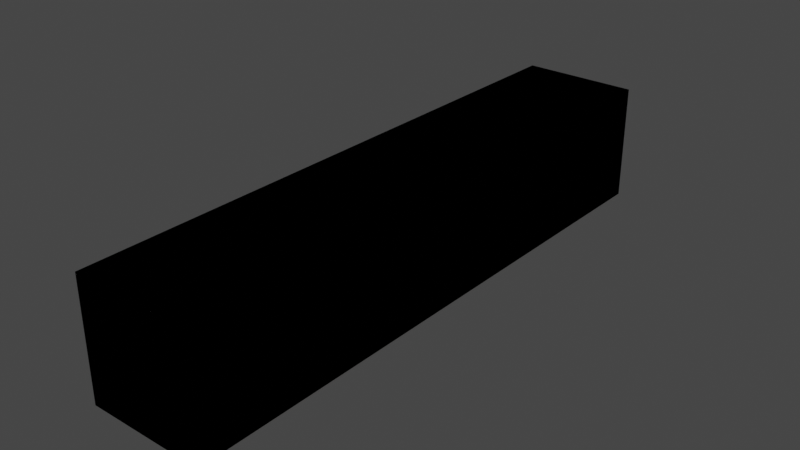 # Source: shippingcontainer.blend  (saved by Blender 3.4.6; exported with 4.5.12 LTS)
import bpy
from mathutils import Matrix  # noqa: F401  (used for matrix-valued properties, if any)

bpy.ops.wm.read_factory_settings(use_empty=True)
scene = bpy.context.scene
scene.name = 'Scene'

# ---- collections
col_collection = bpy.data.collections.new('Collection'); scene.collection.children.link(col_collection)

# ---- materials (node trees are filled in below, after node groups)
mat_material = bpy.data.materials.new('Material')
mat_material.alpha_threshold = 0.0
mat_material.use_transparent_shadow = False
mat_material.roughness = 0.5
mat_material.line_color = (0.0, 0.0, 0.0, 1.0)
mat_material_001 = bpy.data.materials.new('Material.001')
mat_material_001.alpha_threshold = 0.0
mat_material_001.use_transparent_shadow = False
mat_material_001.roughness = 0.5
mat_material_001.line_color = (0.0, 0.0, 0.0, 1.0)

# ---- material node trees
mat_material.use_nodes = True; mat_material.node_tree.nodes.clear()
_N = mat_material.node_tree.nodes; _L = mat_material.node_tree.links
n0 = _N.new('ShaderNodeOutputMaterial'); n0.name = 'Material Output'; n0.location = (300, 300)
n1 = _N.new('ShaderNodeBsdfPrincipled'); n1.name = 'Principled BSDF'; n1.location = (10, 300)
n1.distribution = 'GGX'
n1.subsurface_method = 'RANDOM_WALK_SKIN'
n1.inputs[3].default_value = 1.45
n1.inputs[27].default_value = (0.0, 0.0, 0.0, 1.0)
n1.inputs[28].default_value = 1.0
_L.new(n1.outputs[0], n0.inputs[0])
n0.is_active_output = True
mat_material_001.use_nodes = True; mat_material_001.node_tree.nodes.clear()
_N = mat_material_001.node_tree.nodes; _L = mat_material_001.node_tree.links
n0 = _N.new('ShaderNodeOutputMaterial'); n0.name = 'Material Output'; n0.location = (300, 300)
n1 = _N.new('ShaderNodeBsdfPrincipled'); n1.name = 'Principled BSDF'; n1.location = (10, 300)
n1.distribution = 'GGX'
n1.subsurface_method = 'RANDOM_WALK_SKIN'
n1.inputs[3].default_value = 1.45
n1.inputs[27].default_value = (0.0, 0.0, 0.0, 1.0)
n1.inputs[28].default_value = 1.0
_L.new(n1.outputs[0], n0.inputs[0])
n0.is_active_output = True

# ---- world
world_world = bpy.data.worlds.new('World'); scene.world = world_world
world_world.use_nodes = True; world_world.node_tree.nodes.clear()
_N = world_world.node_tree.nodes; _L = world_world.node_tree.links
n0 = _N.new('ShaderNodeOutputWorld'); n0.name = 'World Output'; n0.location = (300, 300)
n1 = _N.new('ShaderNodeBackground'); n1.name = 'Background'; n1.location = (10, 300)
n1.inputs[0].default_value = (0.05088, 0.05088, 0.05088, 1.0)
_L.new(n1.outputs[0], n0.inputs[0])
n0.is_active_output = True
world_world.color = (0.05088, 0.05088, 0.05088)
world_world.use_sun_shadow = False
world_world.sun_shadow_jitter_overblur = 0.0

# ---- meshes
me_cube = bpy.data.meshes.new('Cube')
me_cube.from_pydata([(-1.219, 6.096, 2.438), (-1.219, 6.096, -1.788e-07), (1.219, 6.096, 2.438), (1.219, 6.096, -1.788e-07), (-1.219, -6.096, 2.438), (-1.219, -6.096, 5.96e-08), (1.219, -6.096, 2.438), (1.219, -6.096, 5.96e-08)], [], [(2, 6, 7, 3), (7, 6, 4, 5), (1, 0, 2, 3), (4, 6, 2, 0), (7, 5, 1, 3), (1, 5, 4, 0)])
_uv = me_cube.uv_layers.new(name='UVMap')
_uv.uv.foreach_set('vector', [0.625, 0.75, 0.625, 1.0, 0.375, 1.0, 0.375, 0.75, 0.375, 0.0, 0.625, 0.0, 0.625, 0.25, 0.375, 0.25, 0.375, 0.5, 0.625, 0.5, 0.625, 0.75, 0.375, 0.75, 0.875, 0.5, 0.625, 1.0, 0.625, 0.75, 0.625, 0.5, 0.125, 0.75, 0.375, 0.25, 0.375, 0.5, 0.375, 0.75, 0.375, 0.5, 0.375, 0.25, 0.625, 0.25, 0.625, 0.5])
me_cube.materials.append(mat_material)
me_cube.use_mirror_vertex_groups = False
me_cube.update()
me_cube_001 = bpy.data.meshes.new('Cube.001')
me_cube_001.from_pydata([(-1.219, 6.096, 2.438), (-1.219, 6.096, -1.788e-07), (1.219, 6.096, 2.438), (1.219, 6.096, -1.788e-07), (-1.219, -6.096, 2.438), (-1.219, -6.096, 5.96e-08), (1.219, -6.096, 2.438), (1.219, -6.096, 5.96e-08)], [], [(2, 6, 7, 3), (7, 6, 4, 5), (1, 0, 2, 3), (4, 6, 2, 0), (7, 5, 1, 3), (1, 5, 4, 0)])
_uv = me_cube_001.uv_layers.new(name='UVMap')
_uv.uv.foreach_set('vector', [0.625, 0.75, 0.625, 1.0, 0.375, 1.0, 0.375, 0.75, 0.375, 0.0, 0.625, 0.0, 0.625, 0.25, 0.375, 0.25, 0.375, 0.5, 0.625, 0.5, 0.625, 0.75, 0.375, 0.75, 0.875, 0.5, 0.625, 1.0, 0.625, 0.75, 0.625, 0.5, 0.125, 0.75, 0.375, 0.25, 0.375, 0.5, 0.375, 0.75, 0.375, 0.5, 0.375, 0.25, 0.625, 0.25, 0.625, 0.5])
me_cube_001.materials.append(mat_material_001)
me_cube_001.use_mirror_vertex_groups = False
me_cube_001.update()

# ---- objects
ob_backupcopy = bpy.data.objects.new('backupcopy', me_cube)
ob_body = bpy.data.objects.new('body', me_cube_001)

# ---- transforms, parenting, visibility, modifiers, constraints
ob_backupcopy.location = (0.0, 0.0, 0.0)
ob_backupcopy.lock_rotations_4d = False
ob_backupcopy.empty_display_type = 'ARROWS'
ob_backupcopy.lineart.crease_threshold = 0.0
ob_body.location = (0.0, 0.0, 0.0)
ob_body.lock_rotations_4d = False
ob_body.empty_display_type = 'ARROWS'
ob_body.lineart.crease_threshold = 0.0

# ---- collection membership
col_collection.objects.link(ob_backupcopy)
col_collection.objects.link(ob_body)

# ---- scene / render settings (as saved in the file)
scene.frame_start = 1; scene.frame_end = 250; scene.frame_set(1)
scene.render.engine = 'BLENDER_EEVEE_NEXT'
scene.cycles.sampling_pattern = 'TABULATED_SOBOL'
scene.cycles.use_light_tree = False
scene.view_settings.view_transform = 'Filmic'
bpy.context.view_layer.update()

# ---- added for rendering (the .blend has no active camera and no usable light): camera, sun
cam_auto = bpy.data.cameras.new('AutoCamera')
cam_auto.lens = 50.0
cam_auto.sensor_width = 36.0
cam_auto.clip_end = 1000.0
ob_auto_camera = bpy.data.objects.new('AutoCamera', cam_auto)
scene.collection.objects.link(ob_auto_camera)
ob_auto_camera.location = (11.7229, -14.0674, 10.5975)
ob_auto_camera.rotation_euler = (1.09748, -7.21219e-08, 0.694738)
scene.camera = ob_auto_camera
light_auto_sun = bpy.data.lights.new('AutoSun', 'SUN')
light_auto_sun.energy = 3.0
light_auto_sun.angle = 0.0523599
ob_auto_sun = bpy.data.objects.new('AutoSun', light_auto_sun)
scene.collection.objects.link(ob_auto_sun)
ob_auto_sun.rotation_euler = (0.872665, 0.174533, 0.523599)
bpy.context.view_layer.update()

